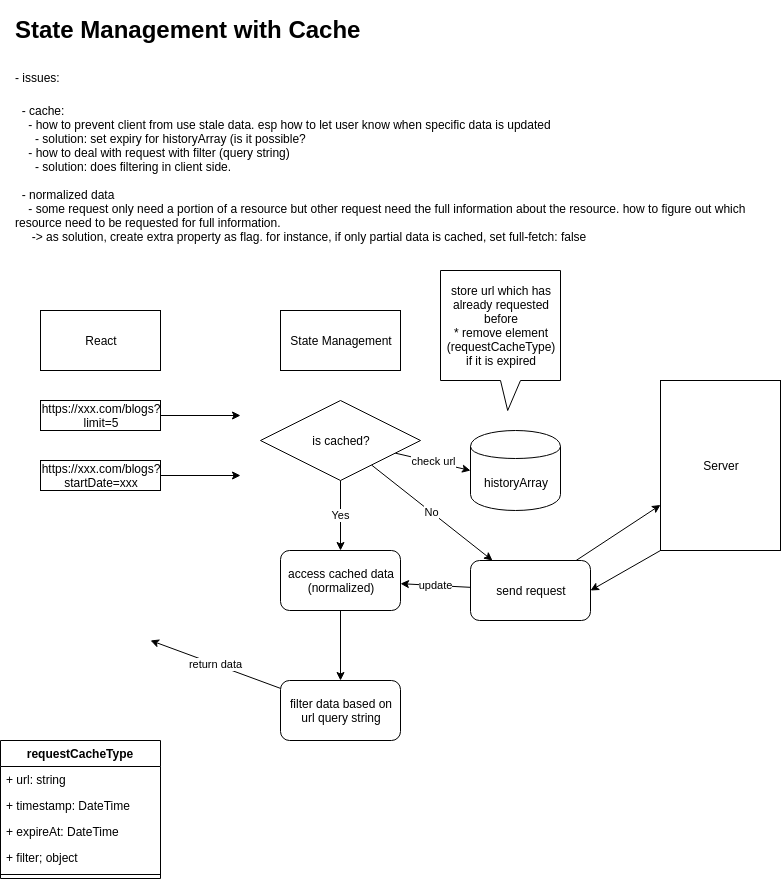

The diagram above was exported from draw.io. Its source (the exported page's mxGraphModel, read from the mxfile embedded in the PNG):
<mxGraphModel dx="782" dy="488" grid="1" gridSize="10" guides="1" tooltips="1" connect="1" arrows="1" fold="1" page="1" pageScale="1" pageWidth="850" pageHeight="1100" math="0" shadow="0">
  <root>
    <mxCell id="0" />
    <mxCell id="1" parent="0" />
    <mxCell id="GH4mxXcygSdI-ef1Vc4F-1" value="&lt;h1&gt;State Management with Cache&lt;/h1&gt;&lt;h1&gt;&lt;span style=&quot;font-size: 12px ; font-weight: 400&quot;&gt;- issues:&lt;/span&gt;&lt;/h1&gt;&lt;div&gt;&lt;span style=&quot;font-size: 12px ; font-weight: 400&quot;&gt;&amp;nbsp; - cache:&lt;/span&gt;&lt;/div&gt;&lt;div&gt;&lt;span style=&quot;font-size: 12px ; font-weight: 400&quot;&gt;&amp;nbsp; &amp;nbsp; - how to prevent client from use stale data. esp how to let user know when specific data is updated&amp;nbsp;&lt;/span&gt;&lt;/div&gt;&lt;div&gt;&lt;span style=&quot;font-size: 12px ; font-weight: 400&quot;&gt;&amp;nbsp; &amp;nbsp; &amp;nbsp; - solution: set expiry for historyArray (is it possible?&lt;/span&gt;&lt;/div&gt;&lt;div&gt;&lt;span style=&quot;font-size: 12px ; font-weight: 400&quot;&gt;&amp;nbsp; &amp;nbsp; - how to deal with request with filter (query string)&lt;/span&gt;&lt;/div&gt;&lt;div&gt;&lt;span style=&quot;font-size: 12px ; font-weight: 400&quot;&gt;&amp;nbsp; &amp;nbsp; &amp;nbsp; - solution: does filtering in client side.&amp;nbsp;&lt;/span&gt;&lt;/div&gt;&lt;div&gt;&lt;span style=&quot;font-size: 12px ; font-weight: 400&quot;&gt;&lt;br&gt;&lt;/span&gt;&lt;/div&gt;&lt;div&gt;&lt;span style=&quot;font-size: 12px ; font-weight: 400&quot;&gt;&amp;nbsp; - normalized data&lt;/span&gt;&lt;/div&gt;&lt;div&gt;&lt;span style=&quot;font-size: 12px ; font-weight: 400&quot;&gt;&amp;nbsp; &amp;nbsp; - some request only need a portion of a resource but other request need the full information about the resource. how to figure out which resource need to be requested for full information.&lt;/span&gt;&lt;/div&gt;&lt;div&gt;&lt;span style=&quot;font-size: 12px ; font-weight: 400&quot;&gt;&amp;nbsp; &amp;nbsp; &amp;nbsp;-&amp;gt; as solution, create extra property as flag. for instance, if only partial data is cached, set full-fetch: false&lt;/span&gt;&lt;/div&gt;" style="text;html=1;strokeColor=none;fillColor=none;spacing=5;spacingTop=-20;whiteSpace=wrap;overflow=hidden;rounded=0;" vertex="1" parent="1">
      <mxGeometry x="10" y="10" width="740" height="290" as="geometry" />
    </mxCell>
    <mxCell id="GH4mxXcygSdI-ef1Vc4F-2" value="React" style="rounded=0;whiteSpace=wrap;html=1;" vertex="1" parent="1">
      <mxGeometry x="40" y="310" width="120" height="60" as="geometry" />
    </mxCell>
    <mxCell id="GH4mxXcygSdI-ef1Vc4F-3" value="State Management" style="rounded=0;whiteSpace=wrap;html=1;" vertex="1" parent="1">
      <mxGeometry x="280" y="310" width="120" height="60" as="geometry" />
    </mxCell>
    <mxCell id="GH4mxXcygSdI-ef1Vc4F-31" style="edgeStyle=none;rounded=0;orthogonalLoop=1;jettySize=auto;html=1;entryX=1;entryY=0.5;entryDx=0;entryDy=0;exitX=0;exitY=1;exitDx=0;exitDy=0;" edge="1" parent="1" source="GH4mxXcygSdI-ef1Vc4F-4" target="GH4mxXcygSdI-ef1Vc4F-29">
      <mxGeometry relative="1" as="geometry" />
    </mxCell>
    <mxCell id="GH4mxXcygSdI-ef1Vc4F-4" value="Server" style="rounded=0;whiteSpace=wrap;html=1;" vertex="1" parent="1">
      <mxGeometry x="660" y="380" width="120" height="170" as="geometry" />
    </mxCell>
    <mxCell id="GH4mxXcygSdI-ef1Vc4F-23" style="rounded=0;orthogonalLoop=1;jettySize=auto;html=1;" edge="1" parent="1" source="GH4mxXcygSdI-ef1Vc4F-5">
      <mxGeometry relative="1" as="geometry">
        <mxPoint x="240" y="415" as="targetPoint" />
      </mxGeometry>
    </mxCell>
    <mxCell id="GH4mxXcygSdI-ef1Vc4F-5" value="https://xxx.com/blogs?limit=5" style="rounded=0;whiteSpace=wrap;html=1;" vertex="1" parent="1">
      <mxGeometry x="40" y="400" width="120" height="30" as="geometry" />
    </mxCell>
    <mxCell id="GH4mxXcygSdI-ef1Vc4F-8" value="historyArray" style="shape=cylinder;whiteSpace=wrap;html=1;boundedLbl=1;backgroundOutline=1;" vertex="1" parent="1">
      <mxGeometry x="470" y="430" width="90" height="80" as="geometry" />
    </mxCell>
    <mxCell id="GH4mxXcygSdI-ef1Vc4F-9" value="store url which has already requested before&lt;br&gt;* remove element (requestCacheType) if it is expired" style="shape=callout;whiteSpace=wrap;html=1;perimeter=calloutPerimeter;direction=east;position2=0.56;" vertex="1" parent="1">
      <mxGeometry x="440" y="270" width="120" height="140" as="geometry" />
    </mxCell>
    <mxCell id="GH4mxXcygSdI-ef1Vc4F-10" value="requestCacheType" style="swimlane;fontStyle=1;align=center;verticalAlign=top;childLayout=stackLayout;horizontal=1;startSize=26;horizontalStack=0;resizeParent=1;resizeParentMax=0;resizeLast=0;collapsible=1;marginBottom=0;" vertex="1" parent="1">
      <mxGeometry y="740" width="160" height="138" as="geometry" />
    </mxCell>
    <mxCell id="GH4mxXcygSdI-ef1Vc4F-11" value="+ url: string" style="text;strokeColor=none;fillColor=none;align=left;verticalAlign=top;spacingLeft=4;spacingRight=4;overflow=hidden;rotatable=0;points=[[0,0.5],[1,0.5]];portConstraint=eastwest;" vertex="1" parent="GH4mxXcygSdI-ef1Vc4F-10">
      <mxGeometry y="26" width="160" height="26" as="geometry" />
    </mxCell>
    <mxCell id="GH4mxXcygSdI-ef1Vc4F-14" value="+ timestamp: DateTime" style="text;strokeColor=none;fillColor=none;align=left;verticalAlign=top;spacingLeft=4;spacingRight=4;overflow=hidden;rotatable=0;points=[[0,0.5],[1,0.5]];portConstraint=eastwest;" vertex="1" parent="GH4mxXcygSdI-ef1Vc4F-10">
      <mxGeometry y="52" width="160" height="26" as="geometry" />
    </mxCell>
    <mxCell id="GH4mxXcygSdI-ef1Vc4F-22" value="+ expireAt: DateTime" style="text;strokeColor=none;fillColor=none;align=left;verticalAlign=top;spacingLeft=4;spacingRight=4;overflow=hidden;rotatable=0;points=[[0,0.5],[1,0.5]];portConstraint=eastwest;" vertex="1" parent="GH4mxXcygSdI-ef1Vc4F-10">
      <mxGeometry y="78" width="160" height="26" as="geometry" />
    </mxCell>
    <mxCell id="GH4mxXcygSdI-ef1Vc4F-15" value="+ filter; object " style="text;strokeColor=none;fillColor=none;align=left;verticalAlign=top;spacingLeft=4;spacingRight=4;overflow=hidden;rotatable=0;points=[[0,0.5],[1,0.5]];portConstraint=eastwest;" vertex="1" parent="GH4mxXcygSdI-ef1Vc4F-10">
      <mxGeometry y="104" width="160" height="26" as="geometry" />
    </mxCell>
    <mxCell id="GH4mxXcygSdI-ef1Vc4F-12" value="" style="line;strokeWidth=1;fillColor=none;align=left;verticalAlign=middle;spacingTop=-1;spacingLeft=3;spacingRight=3;rotatable=0;labelPosition=right;points=[];portConstraint=eastwest;" vertex="1" parent="GH4mxXcygSdI-ef1Vc4F-10">
      <mxGeometry y="130" width="160" height="8" as="geometry" />
    </mxCell>
    <mxCell id="GH4mxXcygSdI-ef1Vc4F-24" style="edgeStyle=none;rounded=0;orthogonalLoop=1;jettySize=auto;html=1;" edge="1" parent="1" source="GH4mxXcygSdI-ef1Vc4F-21">
      <mxGeometry relative="1" as="geometry">
        <mxPoint x="240" y="475" as="targetPoint" />
      </mxGeometry>
    </mxCell>
    <mxCell id="GH4mxXcygSdI-ef1Vc4F-21" value="https://xxx.com/blogs?startDate=xxx" style="rounded=0;whiteSpace=wrap;html=1;" vertex="1" parent="1">
      <mxGeometry x="40" y="460" width="120" height="30" as="geometry" />
    </mxCell>
    <mxCell id="GH4mxXcygSdI-ef1Vc4F-26" value="check url" style="edgeStyle=none;rounded=0;orthogonalLoop=1;jettySize=auto;html=1;entryX=0;entryY=0.5;entryDx=0;entryDy=0;" edge="1" parent="1" source="GH4mxXcygSdI-ef1Vc4F-25" target="GH4mxXcygSdI-ef1Vc4F-8">
      <mxGeometry relative="1" as="geometry" />
    </mxCell>
    <mxCell id="GH4mxXcygSdI-ef1Vc4F-28" value="No" style="edgeStyle=none;rounded=0;orthogonalLoop=1;jettySize=auto;html=1;" edge="1" parent="1" source="GH4mxXcygSdI-ef1Vc4F-25" target="GH4mxXcygSdI-ef1Vc4F-29">
      <mxGeometry relative="1" as="geometry">
        <mxPoint x="444.6341463414635" y="552.6829268292684" as="targetPoint" />
      </mxGeometry>
    </mxCell>
    <mxCell id="GH4mxXcygSdI-ef1Vc4F-35" value="Yes" style="edgeStyle=none;rounded=0;orthogonalLoop=1;jettySize=auto;html=1;" edge="1" parent="1" source="GH4mxXcygSdI-ef1Vc4F-25" target="GH4mxXcygSdI-ef1Vc4F-36">
      <mxGeometry relative="1" as="geometry">
        <mxPoint x="285.1351351351352" y="557.5675675675675" as="targetPoint" />
      </mxGeometry>
    </mxCell>
    <mxCell id="GH4mxXcygSdI-ef1Vc4F-25" value="is cached?" style="rhombus;whiteSpace=wrap;html=1;" vertex="1" parent="1">
      <mxGeometry x="260" y="400" width="160" height="80" as="geometry" />
    </mxCell>
    <mxCell id="GH4mxXcygSdI-ef1Vc4F-30" style="edgeStyle=none;rounded=0;orthogonalLoop=1;jettySize=auto;html=1;" edge="1" parent="1" source="GH4mxXcygSdI-ef1Vc4F-29" target="GH4mxXcygSdI-ef1Vc4F-4">
      <mxGeometry relative="1" as="geometry" />
    </mxCell>
    <mxCell id="GH4mxXcygSdI-ef1Vc4F-33" value="update" style="edgeStyle=none;rounded=0;orthogonalLoop=1;jettySize=auto;html=1;" edge="1" parent="1" source="GH4mxXcygSdI-ef1Vc4F-29" target="GH4mxXcygSdI-ef1Vc4F-36">
      <mxGeometry relative="1" as="geometry" />
    </mxCell>
    <mxCell id="GH4mxXcygSdI-ef1Vc4F-29" value="send request" style="rounded=1;whiteSpace=wrap;html=1;" vertex="1" parent="1">
      <mxGeometry x="470" y="560" width="120" height="60" as="geometry" />
    </mxCell>
    <mxCell id="GH4mxXcygSdI-ef1Vc4F-38" value="" style="edgeStyle=none;rounded=0;orthogonalLoop=1;jettySize=auto;html=1;" edge="1" parent="1" source="GH4mxXcygSdI-ef1Vc4F-36" target="GH4mxXcygSdI-ef1Vc4F-42">
      <mxGeometry relative="1" as="geometry">
        <mxPoint x="340" y="660" as="targetPoint" />
      </mxGeometry>
    </mxCell>
    <mxCell id="GH4mxXcygSdI-ef1Vc4F-36" value="access cached data&lt;br&gt;(normalized)" style="rounded=1;whiteSpace=wrap;html=1;" vertex="1" parent="1">
      <mxGeometry x="280" y="550" width="120" height="60" as="geometry" />
    </mxCell>
    <mxCell id="GH4mxXcygSdI-ef1Vc4F-43" value="return data" style="edgeStyle=none;rounded=0;orthogonalLoop=1;jettySize=auto;html=1;" edge="1" parent="1" source="GH4mxXcygSdI-ef1Vc4F-42">
      <mxGeometry relative="1" as="geometry">
        <mxPoint x="150" y="640" as="targetPoint" />
      </mxGeometry>
    </mxCell>
    <mxCell id="GH4mxXcygSdI-ef1Vc4F-42" value="filter data based on url query string" style="rounded=1;whiteSpace=wrap;html=1;" vertex="1" parent="1">
      <mxGeometry x="280" y="680" width="120" height="60" as="geometry" />
    </mxCell>
  </root>
</mxGraphModel>